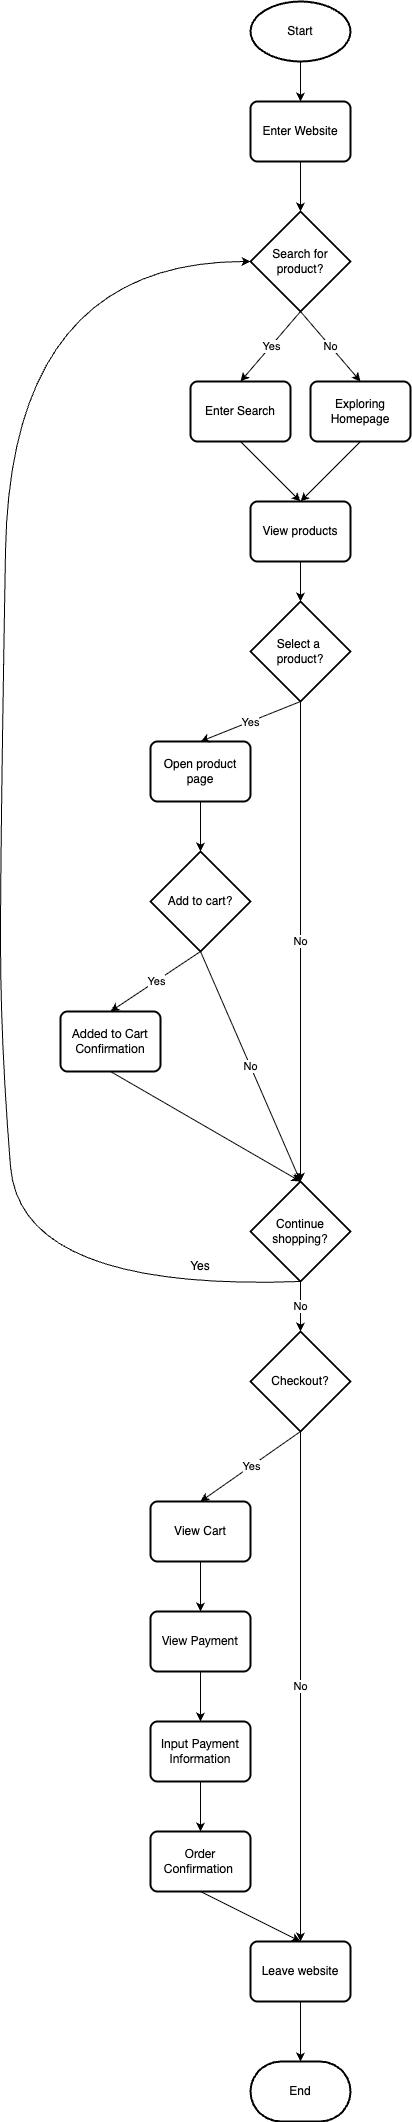

The diagram above was exported from draw.io. Its source (the exported page's mxGraphModel, read from the mxfile embedded in the PNG):
<mxGraphModel dx="1444" dy="403" grid="1" gridSize="10" guides="1" tooltips="1" connect="1" arrows="1" fold="1" page="1" pageScale="1" pageWidth="850" pageHeight="1100" math="0" shadow="0">
  <root>
    <mxCell id="0" />
    <mxCell id="1" parent="0" />
    <mxCell id="3" value="Start" style="strokeWidth=2;html=1;shape=mxgraph.flowchart.start_1;whiteSpace=wrap;" vertex="1" parent="1">
      <mxGeometry x="230" y="20" width="100" height="60" as="geometry" />
    </mxCell>
    <mxCell id="5" value="Enter Website" style="rounded=1;whiteSpace=wrap;html=1;absoluteArcSize=1;arcSize=14;strokeWidth=2;" vertex="1" parent="1">
      <mxGeometry x="230" y="120" width="100" height="60" as="geometry" />
    </mxCell>
    <mxCell id="6" value="Search for product?" style="strokeWidth=2;html=1;shape=mxgraph.flowchart.decision;whiteSpace=wrap;" vertex="1" parent="1">
      <mxGeometry x="230" y="230" width="100" height="100" as="geometry" />
    </mxCell>
    <mxCell id="7" value="Enter Search" style="rounded=1;whiteSpace=wrap;html=1;absoluteArcSize=1;arcSize=14;strokeWidth=2;" vertex="1" parent="1">
      <mxGeometry x="170" y="400" width="100" height="60" as="geometry" />
    </mxCell>
    <mxCell id="8" value="View products" style="rounded=1;whiteSpace=wrap;html=1;absoluteArcSize=1;arcSize=14;strokeWidth=2;" vertex="1" parent="1">
      <mxGeometry x="230" y="520" width="100" height="60" as="geometry" />
    </mxCell>
    <mxCell id="11" value="Select a&amp;nbsp;&lt;div&gt;product?&lt;/div&gt;" style="strokeWidth=2;html=1;shape=mxgraph.flowchart.decision;whiteSpace=wrap;" vertex="1" parent="1">
      <mxGeometry x="230" y="620" width="100" height="100" as="geometry" />
    </mxCell>
    <mxCell id="12" value="Open product page" style="rounded=1;whiteSpace=wrap;html=1;absoluteArcSize=1;arcSize=14;strokeWidth=2;" vertex="1" parent="1">
      <mxGeometry x="130" y="760" width="100" height="60" as="geometry" />
    </mxCell>
    <mxCell id="16" value="Add to cart?" style="strokeWidth=2;html=1;shape=mxgraph.flowchart.decision;whiteSpace=wrap;" vertex="1" parent="1">
      <mxGeometry x="130" y="870" width="100" height="100" as="geometry" />
    </mxCell>
    <mxCell id="18" value="&lt;span style=&quot;color: rgb(0, 0, 0); font-family: &amp;quot;Lato Extended&amp;quot;, Lato, &amp;quot;Helvetica Neue&amp;quot;, Helvetica, Arial, sans-serif; text-align: start; background-color: rgb(255, 255, 255);&quot;&gt;&lt;font&gt;Added to Cart Confirmation&lt;/font&gt;&lt;/span&gt;" style="rounded=1;whiteSpace=wrap;html=1;absoluteArcSize=1;arcSize=14;strokeWidth=2;" vertex="1" parent="1">
      <mxGeometry x="40" y="1030" width="100" height="60" as="geometry" />
    </mxCell>
    <mxCell id="19" value="Continue shopping?" style="strokeWidth=2;html=1;shape=mxgraph.flowchart.decision;whiteSpace=wrap;" vertex="1" parent="1">
      <mxGeometry x="230" y="1200" width="100" height="100" as="geometry" />
    </mxCell>
    <mxCell id="20" value="" style="endArrow=classic;html=1;exitX=0.5;exitY=1;exitDx=0;exitDy=0;exitPerimeter=0;entryX=0.5;entryY=0;entryDx=0;entryDy=0;" edge="1" parent="1" source="3" target="5">
      <mxGeometry width="50" height="50" relative="1" as="geometry">
        <mxPoint x="135" y="210" as="sourcePoint" />
        <mxPoint x="185" y="160" as="targetPoint" />
      </mxGeometry>
    </mxCell>
    <mxCell id="21" value="" style="endArrow=classic;html=1;entryX=0.5;entryY=0;entryDx=0;entryDy=0;entryPerimeter=0;exitX=0.5;exitY=1;exitDx=0;exitDy=0;" edge="1" parent="1" source="5" target="6">
      <mxGeometry width="50" height="50" relative="1" as="geometry">
        <mxPoint x="270" y="220" as="sourcePoint" />
        <mxPoint x="320" y="170" as="targetPoint" />
      </mxGeometry>
    </mxCell>
    <mxCell id="25" value="" style="endArrow=classic;html=1;exitX=0.5;exitY=1;exitDx=0;exitDy=0;entryX=0.5;entryY=0;entryDx=0;entryDy=0;" edge="1" parent="1" source="89" target="8">
      <mxGeometry width="50" height="50" relative="1" as="geometry">
        <mxPoint x="375" y="490" as="sourcePoint" />
        <mxPoint x="330" y="420" as="targetPoint" />
      </mxGeometry>
    </mxCell>
    <mxCell id="26" value="" style="endArrow=classic;html=1;exitX=0.5;exitY=1;exitDx=0;exitDy=0;entryX=0.5;entryY=0;entryDx=0;entryDy=0;entryPerimeter=0;" edge="1" parent="1" source="8" target="11">
      <mxGeometry width="50" height="50" relative="1" as="geometry">
        <mxPoint x="220" y="590" as="sourcePoint" />
        <mxPoint x="256" y="579" as="targetPoint" />
      </mxGeometry>
    </mxCell>
    <mxCell id="29" value="" style="endArrow=classic;html=1;exitX=0.5;exitY=1;exitDx=0;exitDy=0;entryX=0.5;entryY=0;entryDx=0;entryDy=0;entryPerimeter=0;" edge="1" parent="1" source="12" target="16">
      <mxGeometry width="50" height="50" relative="1" as="geometry">
        <mxPoint x="150" y="820" as="sourcePoint" />
        <mxPoint x="200" y="770" as="targetPoint" />
      </mxGeometry>
    </mxCell>
    <mxCell id="35" value="" style="endArrow=classic;html=1;exitX=0.5;exitY=1;exitDx=0;exitDy=0;entryX=0.5;entryY=0;entryDx=0;entryDy=0;entryPerimeter=0;" edge="1" parent="1" source="18" target="19">
      <mxGeometry width="50" height="50" relative="1" as="geometry">
        <mxPoint y="1120" as="sourcePoint" />
        <mxPoint x="50" y="1070" as="targetPoint" />
      </mxGeometry>
    </mxCell>
    <mxCell id="41" value="Checkout?" style="strokeWidth=2;html=1;shape=mxgraph.flowchart.decision;whiteSpace=wrap;" vertex="1" parent="1">
      <mxGeometry x="230" y="1350" width="100" height="100" as="geometry" />
    </mxCell>
    <mxCell id="46" value="Leave website" style="rounded=1;whiteSpace=wrap;html=1;absoluteArcSize=1;arcSize=14;strokeWidth=2;" vertex="1" parent="1">
      <mxGeometry x="230" y="1960" width="100" height="60" as="geometry" />
    </mxCell>
    <mxCell id="63" value="" style="endArrow=classic;html=1;entryX=0.5;entryY=0;entryDx=0;entryDy=0;" edge="1" parent="1" target="18">
      <mxGeometry relative="1" as="geometry">
        <mxPoint x="180" y="970" as="sourcePoint" />
        <mxPoint x="240" y="990" as="targetPoint" />
      </mxGeometry>
    </mxCell>
    <mxCell id="64" value="Yes" style="edgeLabel;resizable=0;html=1;;align=center;verticalAlign=middle;" connectable="0" vertex="1" parent="63">
      <mxGeometry relative="1" as="geometry" />
    </mxCell>
    <mxCell id="69" value="" style="endArrow=classic;html=1;entryX=0.5;entryY=0;entryDx=0;entryDy=0;exitX=0.5;exitY=1;exitDx=0;exitDy=0;exitPerimeter=0;" edge="1" parent="1" source="6" target="7">
      <mxGeometry relative="1" as="geometry">
        <mxPoint x="163" y="540" as="sourcePoint" />
        <mxPoint x="90" y="605" as="targetPoint" />
      </mxGeometry>
    </mxCell>
    <mxCell id="70" value="Yes" style="edgeLabel;resizable=0;html=1;;align=center;verticalAlign=middle;" connectable="0" vertex="1" parent="69">
      <mxGeometry relative="1" as="geometry" />
    </mxCell>
    <mxCell id="71" value="No" style="endArrow=classic;html=1;entryX=0.5;entryY=0;entryDx=0;entryDy=0;entryPerimeter=0;exitX=0.5;exitY=1;exitDx=0;exitDy=0;exitPerimeter=0;" edge="1" parent="1" source="19" target="41">
      <mxGeometry relative="1" as="geometry">
        <mxPoint x="140" y="1220" as="sourcePoint" />
        <mxPoint x="240" y="1220" as="targetPoint" />
      </mxGeometry>
    </mxCell>
    <mxCell id="75" value="" style="curved=1;endArrow=classic;html=1;exitX=0.5;exitY=1;exitDx=0;exitDy=0;exitPerimeter=0;entryX=0;entryY=0.5;entryDx=0;entryDy=0;entryPerimeter=0;" edge="1" parent="1" source="19" target="6">
      <mxGeometry width="50" height="50" relative="1" as="geometry">
        <mxPoint x="160" y="1160" as="sourcePoint" />
        <mxPoint x="130" y="600" as="targetPoint" />
        <Array as="points">
          <mxPoint y="1310" />
          <mxPoint x="-20" y="1060" />
          <mxPoint x="-20" y="860" />
          <mxPoint x="-10" y="280" />
        </Array>
      </mxGeometry>
    </mxCell>
    <mxCell id="76" value="Yes" style="text;html=1;align=center;verticalAlign=middle;whiteSpace=wrap;rounded=0;rotation=0;" vertex="1" parent="1">
      <mxGeometry x="150" y="1270" width="60" height="30" as="geometry" />
    </mxCell>
    <mxCell id="77" value="No" style="endArrow=classic;html=1;entryX=0.5;entryY=0;entryDx=0;entryDy=0;exitX=0.5;exitY=1;exitDx=0;exitDy=0;exitPerimeter=0;" edge="1" parent="1" source="41" target="46">
      <mxGeometry relative="1" as="geometry">
        <mxPoint x="80" y="1380" as="sourcePoint" />
        <mxPoint x="90" y="1290" as="targetPoint" />
        <mxPoint as="offset" />
      </mxGeometry>
    </mxCell>
    <mxCell id="80" value="End" style="strokeWidth=2;html=1;shape=mxgraph.flowchart.terminator;whiteSpace=wrap;" vertex="1" parent="1">
      <mxGeometry x="230" y="2080" width="100" height="60" as="geometry" />
    </mxCell>
    <mxCell id="81" value="" style="endArrow=classic;html=1;exitX=0.5;exitY=1;exitDx=0;exitDy=0;entryX=0.5;entryY=0;entryDx=0;entryDy=0;entryPerimeter=0;" edge="1" parent="1" source="46" target="80">
      <mxGeometry width="50" height="50" relative="1" as="geometry">
        <mxPoint x="160" y="1600" as="sourcePoint" />
        <mxPoint x="210" y="1550" as="targetPoint" />
      </mxGeometry>
    </mxCell>
    <mxCell id="83" value="" style="endArrow=classic;html=1;exitX=0.5;exitY=1;exitDx=0;exitDy=0;exitPerimeter=0;entryX=0.5;entryY=0;entryDx=0;entryDy=0;" edge="1" parent="1" source="41" target="85">
      <mxGeometry relative="1" as="geometry">
        <mxPoint x="140" y="1430" as="sourcePoint" />
        <mxPoint x="-20" y="1440" as="targetPoint" />
      </mxGeometry>
    </mxCell>
    <mxCell id="84" value="Yes" style="edgeLabel;resizable=0;html=1;;align=center;verticalAlign=middle;" connectable="0" vertex="1" parent="83">
      <mxGeometry relative="1" as="geometry" />
    </mxCell>
    <mxCell id="85" value="View Cart" style="rounded=1;whiteSpace=wrap;html=1;absoluteArcSize=1;arcSize=14;strokeWidth=2;" vertex="1" parent="1">
      <mxGeometry x="130" y="1520" width="100" height="60" as="geometry" />
    </mxCell>
    <mxCell id="86" value="" style="endArrow=classic;html=1;exitX=0.5;exitY=1;exitDx=0;exitDy=0;entryX=0.5;entryY=0;entryDx=0;entryDy=0;" edge="1" parent="1" source="85" target="101">
      <mxGeometry width="50" height="50" relative="1" as="geometry">
        <mxPoint x="160" y="1480" as="sourcePoint" />
        <mxPoint x="190" y="1650" as="targetPoint" />
      </mxGeometry>
    </mxCell>
    <mxCell id="89" value="Exploring Homepage" style="rounded=1;whiteSpace=wrap;html=1;absoluteArcSize=1;arcSize=14;strokeWidth=2;" vertex="1" parent="1">
      <mxGeometry x="290" y="400" width="100" height="60" as="geometry" />
    </mxCell>
    <mxCell id="92" value="No" style="endArrow=classic;html=1;entryX=0.5;entryY=0;entryDx=0;entryDy=0;exitX=0.5;exitY=1;exitDx=0;exitDy=0;exitPerimeter=0;" edge="1" parent="1" source="6" target="89">
      <mxGeometry relative="1" as="geometry">
        <mxPoint x="390" y="320" as="sourcePoint" />
        <mxPoint x="390" y="380" as="targetPoint" />
      </mxGeometry>
    </mxCell>
    <mxCell id="94" value="" style="endArrow=classic;html=1;exitX=0.5;exitY=1;exitDx=0;exitDy=0;entryX=0.5;entryY=0;entryDx=0;entryDy=0;" edge="1" parent="1" source="7" target="8">
      <mxGeometry width="50" height="50" relative="1" as="geometry">
        <mxPoint x="170" y="610" as="sourcePoint" />
        <mxPoint x="180" y="490" as="targetPoint" />
      </mxGeometry>
    </mxCell>
    <mxCell id="96" value="" style="endArrow=classic;html=1;exitX=0.5;exitY=1;exitDx=0;exitDy=0;exitPerimeter=0;entryX=0.5;entryY=0;entryDx=0;entryDy=0;" edge="1" parent="1" source="11" target="12">
      <mxGeometry relative="1" as="geometry">
        <mxPoint x="150" y="830" as="sourcePoint" />
        <mxPoint x="250" y="830" as="targetPoint" />
      </mxGeometry>
    </mxCell>
    <mxCell id="97" value="Yes" style="edgeLabel;resizable=0;html=1;;align=center;verticalAlign=middle;" connectable="0" vertex="1" parent="96">
      <mxGeometry relative="1" as="geometry" />
    </mxCell>
    <mxCell id="98" value="No" style="endArrow=classic;html=1;exitX=0.5;exitY=1;exitDx=0;exitDy=0;exitPerimeter=0;entryX=0.5;entryY=0;entryDx=0;entryDy=0;entryPerimeter=0;" edge="1" parent="1" source="11" target="19">
      <mxGeometry relative="1" as="geometry">
        <mxPoint x="360" y="710" as="sourcePoint" />
        <mxPoint x="350" y="1000" as="targetPoint" />
      </mxGeometry>
    </mxCell>
    <mxCell id="100" value="No" style="endArrow=classic;html=1;entryX=0.5;entryY=0;entryDx=0;entryDy=0;entryPerimeter=0;exitX=0.5;exitY=1;exitDx=0;exitDy=0;exitPerimeter=0;" edge="1" parent="1" source="16" target="19">
      <mxGeometry relative="1" as="geometry">
        <mxPoint x="290" y="1220" as="sourcePoint" />
        <mxPoint x="90" y="1280" as="targetPoint" />
      </mxGeometry>
    </mxCell>
    <mxCell id="101" value="&lt;span style=&quot;color: rgb(0, 0, 0); font-family: &amp;quot;Lato Extended&amp;quot;, Lato, &amp;quot;Helvetica Neue&amp;quot;, Helvetica, Arial, sans-serif; font-style: normal; font-variant-ligatures: normal; font-variant-caps: normal; font-weight: 400; letter-spacing: normal; orphans: 2; text-align: start; text-indent: 0px; text-transform: none; widows: 2; word-spacing: 0px; -webkit-text-stroke-width: 0px; white-space: normal; background-color: rgb(255, 255, 255); text-decoration-thickness: initial; text-decoration-style: initial; text-decoration-color: initial; float: none; display: inline !important;&quot;&gt;&lt;font&gt;View Payment&lt;/font&gt;&lt;/span&gt;" style="rounded=1;whiteSpace=wrap;html=1;absoluteArcSize=1;arcSize=14;strokeWidth=2;" vertex="1" parent="1">
      <mxGeometry x="130" y="1630" width="100" height="60" as="geometry" />
    </mxCell>
    <mxCell id="102" value="&lt;span style=&quot;color: rgb(0, 0, 0); font-family: &amp;quot;Lato Extended&amp;quot;, Lato, &amp;quot;Helvetica Neue&amp;quot;, Helvetica, Arial, sans-serif; text-align: start; background-color: rgb(255, 255, 255);&quot;&gt;&lt;font&gt;Input Payment Information&lt;/font&gt;&lt;/span&gt;" style="rounded=1;whiteSpace=wrap;html=1;absoluteArcSize=1;arcSize=14;strokeWidth=2;" vertex="1" parent="1">
      <mxGeometry x="130" y="1740" width="100" height="60" as="geometry" />
    </mxCell>
    <mxCell id="103" value="" style="endArrow=classic;html=1;exitX=0.5;exitY=1;exitDx=0;exitDy=0;entryX=0.5;entryY=0;entryDx=0;entryDy=0;" edge="1" parent="1" source="101" target="102">
      <mxGeometry width="50" height="50" relative="1" as="geometry">
        <mxPoint x="170" y="1880" as="sourcePoint" />
        <mxPoint x="220" y="1830" as="targetPoint" />
      </mxGeometry>
    </mxCell>
    <mxCell id="104" value="&lt;span style=&quot;color: rgb(0, 0, 0); font-family: &amp;quot;Lato Extended&amp;quot;, Lato, &amp;quot;Helvetica Neue&amp;quot;, Helvetica, Arial, sans-serif; text-align: start; background-color: rgb(255, 255, 255);&quot;&gt;&lt;font&gt;Order Confirmation&amp;nbsp;&lt;/font&gt;&lt;/span&gt;" style="rounded=1;whiteSpace=wrap;html=1;absoluteArcSize=1;arcSize=14;strokeWidth=2;" vertex="1" parent="1">
      <mxGeometry x="130" y="1850" width="100" height="60" as="geometry" />
    </mxCell>
    <mxCell id="105" value="" style="endArrow=classic;html=1;exitX=0.5;exitY=1;exitDx=0;exitDy=0;entryX=0.5;entryY=0;entryDx=0;entryDy=0;" edge="1" parent="1" source="102" target="104">
      <mxGeometry width="50" height="50" relative="1" as="geometry">
        <mxPoint x="200" y="1720" as="sourcePoint" />
        <mxPoint x="200" y="1780" as="targetPoint" />
      </mxGeometry>
    </mxCell>
    <mxCell id="106" value="" style="endArrow=classic;html=1;exitX=0.5;exitY=1;exitDx=0;exitDy=0;entryX=0.5;entryY=0;entryDx=0;entryDy=0;" edge="1" parent="1" source="104" target="46">
      <mxGeometry width="50" height="50" relative="1" as="geometry">
        <mxPoint x="210" y="1730" as="sourcePoint" />
        <mxPoint x="210" y="1790" as="targetPoint" />
      </mxGeometry>
    </mxCell>
  </root>
</mxGraphModel>